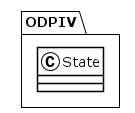

The diagram above was rendered by PlantUML. Its source (embedded in the PNG):
@startuml
!theme plain
package ODPIV {
class State {
}
}
@enduml